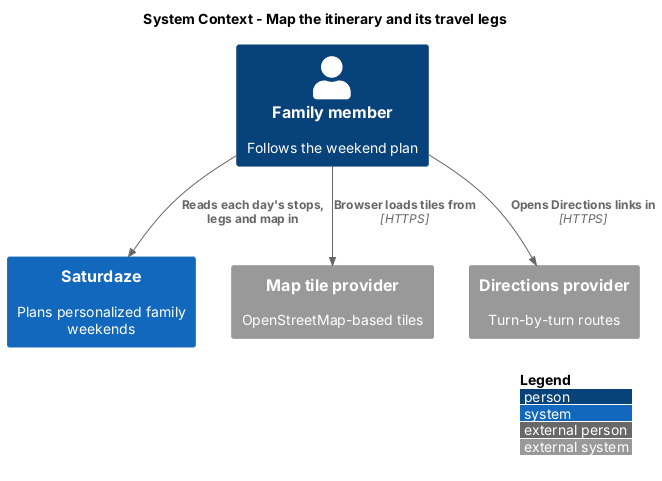

The diagram above was rendered by PlantUML. Its source (embedded in the PNG):
@startuml
!include <C4/C4_Context>
LAYOUT_WITH_LEGEND()
title System Context - Map the itinerary and its travel legs

Person(family, "Family member", "Follows the weekend plan")
System(saturdaze, "Saturdaze", "Plans personalized family weekends")
System_Ext(tiles, "Map tile provider", "OpenStreetMap-based tiles")
System_Ext(directions, "Directions provider", "Turn-by-turn routes")

Rel(family, saturdaze, "Reads each day's stops, legs and map in")
Rel(family, tiles, "Browser loads tiles from", "HTTPS")
Rel(family, directions, "Opens Directions links in", "HTTPS")
@enduml